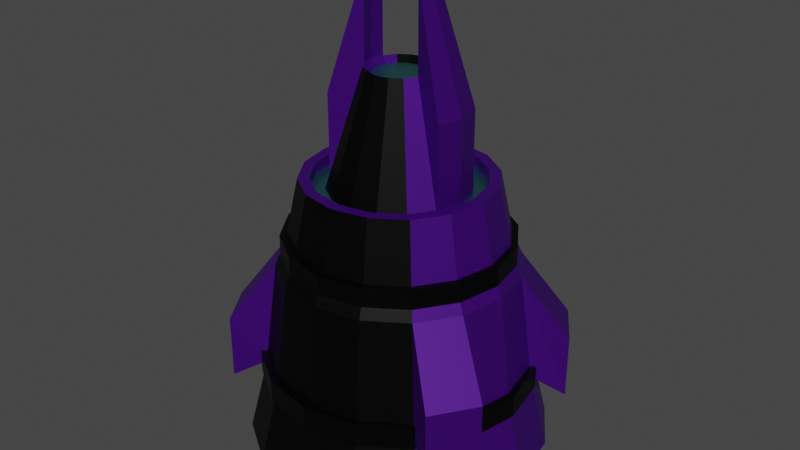 # Source: EnemyV1.blend  (saved by Blender 2.82.7; exported with 4.5.12 LTS)
import bpy
from mathutils import Matrix  # noqa: F401  (used for matrix-valued properties, if any)

bpy.ops.wm.read_factory_settings(use_empty=True)
scene = bpy.context.scene
scene.name = 'Scene'

# ---- materials (node trees are filled in below, after node groups)
mat_main = bpy.data.materials.new('Main')
mat_main.use_transparent_shadow = False
mat_secondary = bpy.data.materials.new('Secondary')
mat_secondary.use_transparent_shadow = False
mat_glass = bpy.data.materials.new('Glass')
mat_glass.use_transparent_shadow = False
mat_engine = bpy.data.materials.new('Engine')
mat_engine.use_transparent_shadow = False
mat_enginenear = bpy.data.materials.new('EngineNear')
mat_enginenear.use_transparent_shadow = False

# ---- material node trees
mat_main.use_nodes = True; mat_main.node_tree.nodes.clear()
_N = mat_main.node_tree.nodes; _L = mat_main.node_tree.links
n0 = _N.new('ShaderNodeOutputMaterial'); n0.name = 'Material Output'; n0.location = (661, 300)
n1 = _N.new('ShaderNodeBsdfPrincipled'); n1.name = 'Principled BSDF'; n1.location = (471, 300)
n1.distribution = 'GGX'
n1.subsurface_method = 'BURLEY'
n1.inputs[0].default_value = (0.06512, 0.0, 0.2266, 1.0)
n1.inputs[1].default_value = 0.54
n1.inputs[3].default_value = 1.45
n1.inputs[27].default_value = (0.0, 0.0, 0.0, 1.0)
n1.inputs[28].default_value = 1.0
_L.new(n1.outputs[0], n0.inputs[0])
n0.is_active_output = True
mat_secondary.use_nodes = True; mat_secondary.node_tree.nodes.clear()
_N = mat_secondary.node_tree.nodes; _L = mat_secondary.node_tree.links
n0 = _N.new('ShaderNodeOutputMaterial'); n0.name = 'Material Output'; n0.location = (300, 300)
n1 = _N.new('ShaderNodeBsdfPrincipled'); n1.name = 'Principled BSDF'; n1.location = (10, 300)
n1.distribution = 'GGX'
n1.subsurface_method = 'BURLEY'
n1.inputs[0].default_value = (0.0, 0.0, 0.0, 1.0)
n1.inputs[1].default_value = 0.6857
n1.inputs[3].default_value = 1.45
n1.inputs[27].default_value = (0.0, 0.0, 0.0, 1.0)
n1.inputs[28].default_value = 1.0
_L.new(n1.outputs[0], n0.inputs[0])
n0.is_active_output = True
mat_glass.use_nodes = True; mat_glass.node_tree.nodes.clear()
_N = mat_glass.node_tree.nodes; _L = mat_glass.node_tree.links
n0 = _N.new('ShaderNodeOutputMaterial'); n0.name = 'Material Output'; n0.location = (300, 300)
n1 = _N.new('ShaderNodeBsdfPrincipled'); n1.name = 'Principled BSDF'; n1.location = (10, 300)
n1.distribution = 'GGX'
n1.subsurface_method = 'BURLEY'
n1.inputs[0].default_value = (0.1777, 0.8, 0.7547, 1.0)
n1.inputs[1].default_value = 1.0
n1.inputs[2].default_value = 0.3889
n1.inputs[3].default_value = 1.45
n1.inputs[4].default_value = 0.6667
n1.inputs[27].default_value = (0.0, 0.0, 0.0, 1.0)
n1.inputs[28].default_value = 1.0
_L.new(n1.outputs[0], n0.inputs[0])
n0.is_active_output = True
mat_engine.use_nodes = True; mat_engine.node_tree.nodes.clear()
_N = mat_engine.node_tree.nodes; _L = mat_engine.node_tree.links
n0 = _N.new('ShaderNodeOutputMaterial'); n0.name = 'Material Output'; n0.location = (300, 300)
n1 = _N.new('ShaderNodeBsdfPrincipled'); n1.name = 'Principled BSDF'; n1.location = (10, 300)
n1.distribution = 'GGX'
n1.subsurface_method = 'BURLEY'
n1.inputs[0].default_value = (0.8, 0.04339, 0.0, 1.0)
n1.inputs[2].default_value = 0.9571
n1.inputs[3].default_value = 1.45
n1.inputs[9].default_value = (0.4, 0.2, 0.1)
n1.inputs[13].default_value = 0.2143
n1.inputs[27].default_value = (0.0, 0.0, 0.0, 1.0)
n1.inputs[28].default_value = 1.0
_L.new(n1.outputs[0], n0.inputs[0])
n0.is_active_output = True
mat_enginenear.use_nodes = True; mat_enginenear.node_tree.nodes.clear()
_N = mat_enginenear.node_tree.nodes; _L = mat_enginenear.node_tree.links
n0 = _N.new('ShaderNodeOutputMaterial'); n0.name = 'Material Output'; n0.location = (300, 300)
n1 = _N.new('ShaderNodeBsdfPrincipled'); n1.name = 'Principled BSDF'; n1.location = (10, 300)
n1.distribution = 'GGX'
n1.subsurface_method = 'BURLEY'
n1.inputs[0].default_value = (0.0578, 0.01247, 0.02103, 1.0)
n1.inputs[1].default_value = 0.75
n1.inputs[3].default_value = 1.45
n1.inputs[27].default_value = (0.0, 0.0, 0.0, 1.0)
n1.inputs[28].default_value = 1.0
_L.new(n1.outputs[0], n0.inputs[0])
n0.is_active_output = True

# ---- world
world_world = bpy.data.worlds.new('World'); scene.world = world_world
world_world.use_nodes = True; world_world.node_tree.nodes.clear()
_N = world_world.node_tree.nodes; _L = world_world.node_tree.links
n0 = _N.new('ShaderNodeOutputWorld'); n0.name = 'World Output'; n0.location = (300, 300)
n1 = _N.new('ShaderNodeBackground'); n1.name = 'Background'; n1.location = (10, 300)
n1.inputs[0].default_value = (0.05088, 0.05088, 0.05088, 1.0)
_L.new(n1.outputs[0], n0.inputs[0])
n0.is_active_output = True
world_world.color = (0.05088, 0.05088, 0.05088)
world_world.use_sun_shadow = False
world_world.sun_shadow_jitter_overblur = 0.0

# ---- meshes
me_cylinder_004 = bpy.data.meshes.new('Cylinder.004')
me_cylinder_004.from_pydata([(0.0, 1.0, -1.0), (0.0, 1.0, 1.0), (0.3827, 0.9239, -1.0), (0.3827, 0.9239, 1.0), (0.7071, 0.7071, -1.0), (0.7071, 0.7071, 1.0), (0.9239, 0.3827, -1.0), (0.9239, 0.3827, 1.0), (1.0, -4.371e-08, -1.0), (1.0, -4.371e-08, 1.0), (0.9239, -0.3827, -1.0), (0.9239, -0.3827, 1.0), (0.7071, -0.7071, -1.0), (0.7071, -0.7071, 1.0), (0.3827, -0.9239, -1.0), (0.3827, -0.9239, 1.0), (1.51e-07, -1.0, -1.0), (1.51e-07, -1.0, 1.0), (-0.3827, -0.9239, -1.0), (-0.3827, -0.9239, 1.0), (-0.7071, -0.7071, -1.0), (-0.7071, -0.7071, 1.0), (-0.9239, -0.3827, -1.0), (-0.9239, -0.3827, 1.0), (-1.0, 1.192e-08, -1.0), (-1.0, 1.192e-08, 1.0), (-0.9239, 0.3827, -1.0), (-0.9239, 0.3827, 1.0), (-0.7071, 0.7071, -1.0), (-0.7071, 0.7071, 1.0), (-0.3827, 0.9239, -1.0), (-0.3827, 0.9239, 1.0), (1.089e-08, 0.8237, 10.14), (1.089e-08, 0.8237, 12.14), (0.3152, 0.761, 10.14), (0.3152, 0.761, 12.14), (0.5824, 0.5824, 10.14), (0.5824, 0.5824, 12.14), (0.761, 0.3152, 10.14), (0.761, 0.3152, 12.14), (0.8237, -4.098e-08, 10.14), (0.8237, -4.098e-08, 12.14), (0.761, -0.3152, 10.14), (0.761, -0.3152, 12.14), (0.5824, -0.5824, 10.14), (0.5824, -0.5824, 12.14), (0.3152, -0.761, 10.14), (0.3152, -0.761, 12.14), (1.353e-07, -0.8237, 10.14), (1.353e-07, -0.8237, 12.14), (-0.3152, -0.761, 10.14), (-0.3152, -0.761, 12.14), (-0.5824, -0.5824, 10.14), (-0.5824, -0.5824, 12.14), (-0.761, -0.3152, 10.14), (-0.761, -0.3152, 12.14), (-0.8237, 4.848e-09, 10.14), (-0.8237, 4.848e-09, 12.14), (-0.761, 0.3152, 10.14), (-0.761, 0.3152, 12.14), (-0.5824, 0.5824, 10.14), (-0.5824, 0.5824, 12.14), (-0.3152, 0.761, 10.14), (-0.3152, 0.761, 12.14), (1.089e-08, 0.6864, 17.2), (0.2627, 0.6342, 17.2), (0.4854, 0.4854, 17.2), (0.6342, 0.2627, 17.2), (0.6864, -3.498e-08, 17.2), (0.6342, -0.2627, 17.2), (0.4854, -0.4854, 17.2), (0.2627, -0.6342, 17.2), (1.145e-07, -0.6864, 17.2), (-0.2627, -0.6342, 17.2), (-0.4854, -0.4854, 17.2), (-0.6342, -0.2627, 17.2), (-0.6864, 3.211e-09, 17.2), (-0.6342, 0.2627, 17.2), (-0.4854, 0.4854, 17.2), (-0.2627, 0.6342, 17.2), (-2.486e-09, 0.7936, 11.2), (0.3037, 0.7332, 11.2), (0.5612, 0.5612, 11.2), (0.7332, 0.3037, 11.2), (0.7936, -3.727e-08, 11.2), (0.7332, -0.3037, 11.2), (0.5612, -0.5612, 11.2), (0.3037, -0.7332, 11.2), (1.173e-07, -0.7936, 11.2), (-0.3037, -0.7332, 11.2), (-0.5612, -0.5612, 11.24), (-0.7332, -0.3037, 11.2), (-0.7936, 6.886e-09, 11.2), (-0.7332, 0.3037, 11.2), (-0.5612, 0.5612, 11.2), (-0.3037, 0.7332, 11.2), (0.2318, 0.5595, 17.2), (1.391e-08, 0.6056, 17.2), (0.4282, 0.4282, 17.2), (0.5595, 0.2318, 17.2), (0.6056, -3.054e-08, 17.2), (0.5595, -0.2318, 17.2), (0.4282, -0.4282, 17.2), (0.2318, -0.5595, 17.2), (1.053e-07, -0.6056, 17.2), (-0.2318, -0.5595, 17.2), (-0.4282, -0.4282, 17.2), (-0.5595, -0.2318, 17.2), (-0.6056, 3.151e-09, 17.2), (-0.5595, 0.2318, 17.2), (-0.4282, 0.4282, 17.2), (-0.2318, 0.5595, 17.2), (0.1922, 0.4641, 16.2), (6.462e-09, 0.5024, 16.2), (0.3552, 0.3552, 16.2), (0.4641, 0.1922, 16.2), (0.5024, -3.133e-08, 16.2), (0.4641, -0.1922, 16.2), (0.3552, -0.3552, 16.2), (0.1922, -0.4641, 16.2), (8.379e-08, -0.5024, 16.2), (-0.1922, -0.4641, 16.2), (-0.3552, -0.3552, 16.21), (-0.4641, -0.1922, 16.2), (-0.5024, -1.253e-08, 16.2), (-0.4641, 0.1922, 16.2), (-0.3552, 0.3552, 16.2), (-0.1922, 0.4641, 16.2), (-2.241e-08, 1.101, -6.668), (0.4212, 1.017, -6.668), (0.7783, 0.7783, -6.668), (1.017, 0.4212, -6.668), (1.101, -5.485e-08, -6.668), (1.017, -0.4212, -6.668), (0.7783, -0.7783, -6.668), (0.4212, -1.017, -6.668), (1.438e-07, -1.101, -6.668), (-0.4212, -1.017, -6.668), (-0.7783, -0.7783, -6.668), (-1.017, -0.4212, -6.668), (-1.101, 6.387e-09, -6.668), (-1.017, 0.4212, -6.668), (-0.7783, 0.7783, -6.668), (-0.4212, 1.017, -6.668), (-1.624e-08, 0.9635, -0.08088), (0.3687, 0.8902, -0.08088), (0.7467, 0.6102, 0.8273), (0.8495, 0.4563, 0.8273), (0.9635, -4.395e-08, -0.08088), (0.8495, -0.4563, 0.8273), (0.7467, -0.6102, 0.8273), (0.3687, -0.8902, -0.08088), (1.292e-07, -0.9635, -0.08088), (-0.3687, -0.8902, -0.08088), (-0.7467, -0.6102, 0.8273), (-0.8495, -0.4563, 0.8273), (-0.9635, 9.653e-09, -0.08088), (-0.8495, 0.4563, 0.8273), (-0.7467, 0.6102, 0.8273), (-0.3687, 0.8902, -0.08088), (0.3699, 0.8929, -6.668), (-1.863e-08, 0.9665, -6.668), (0.6834, 0.6834, -6.668), (0.8929, 0.3699, -6.668), (0.9665, -4.653e-08, -6.668), (0.8929, -0.3699, -6.668), (0.6834, -0.6834, -6.668), (0.3699, -0.8929, -6.668), (1.273e-07, -0.9665, -6.668), (-0.3699, -0.8929, -6.668), (-0.6834, -0.6834, -6.668), (-0.8929, -0.3699, -6.668), (-0.9665, 7.244e-09, -6.668), (-0.8929, 0.3699, -6.668), (-0.6834, 0.6834, -6.668), (-0.3699, 0.8929, -6.668), (-1.102e-08, 0.8605, 9.529), (0.3293, 0.795, 9.529), (0.6085, 0.6085, 9.529), (0.795, 0.3293, 9.529), (0.8605, -3.976e-08, 9.529), (0.795, -0.3293, 9.529), (0.6085, -0.6085, 9.529), (0.3293, -0.795, 9.529), (1.189e-07, -0.8605, 9.529), (-0.3293, -0.795, 9.529), (-0.6085, -0.6085, 9.529), (-0.795, -0.3293, 9.529), (-0.8605, 8.113e-09, 9.529), (-0.795, 0.3293, 9.529), (-0.6085, 0.6085, 9.529), (-0.3293, 0.795, 9.529), (0.8892, 0.8202, 3.971), (1.098, 0.5076, 3.971), (0.9299, 0.7326, -0.5725), (1.033, 0.5787, -0.5725), (1.098, -0.5076, 3.971), (0.8892, -0.8202, 3.971), (1.033, -0.5787, -0.5725), (0.9299, -0.7326, -0.5725), (-1.098, 0.5076, 3.971), (-0.8892, 0.8202, 3.971), (-1.033, 0.5787, -0.5725), (-0.9299, 0.7326, -0.5725), (-0.8892, -0.8202, 3.971), (-1.098, -0.5076, 3.971), (-0.9299, -0.7326, -0.5725), (-1.033, -0.5787, -0.5725), (0.285, 0.6881, -3.691), (8.675e-09, 0.7448, -3.691), (0.5266, 0.5266, -3.691), (0.6881, 0.285, -3.691), (0.7448, -3.623e-08, -3.691), (0.6881, -0.285, -3.691), (0.5266, -0.5266, -3.691), (0.285, -0.6881, -3.691), (1.211e-07, -0.7448, -3.691), (-0.285, -0.6881, -3.691), (-0.5266, -0.5266, -3.691), (-0.6881, -0.285, -3.691), (-0.7448, 5.205e-09, -3.691), (-0.6881, 0.285, -3.691), (-0.5266, 0.5266, -3.691), (-0.285, 0.6881, -3.691), (0.2321, 0.5603, -8.413), (-4.017e-08, 0.6064, -8.413), (0.4288, 0.4288, -8.413), (0.5603, 0.2321, -8.413), (0.6064, -3.54e-08, -8.413), (0.5603, -0.2321, -8.413), (0.4288, -0.4288, -8.413), (0.2321, -0.5603, -8.413), (6.428e-08, -0.6064, -8.413), (-0.2321, -0.5603, -8.413), (-0.4288, -0.4288, -8.413), (-0.5603, -0.2321, -8.413), (-0.6064, -2.373e-08, -8.413), (-0.5603, 0.2321, -8.413), (-0.4288, 0.4288, -8.413), (-0.2321, 0.5603, -8.413), (0.3632, 0.3843, -7.314), (0.1885, 0.494, -7.314), (0.4826, 0.216, -7.314), (0.5286, 0.01489, -7.314), (0.494, -0.1885, -7.314), (0.3843, -0.3632, -7.314), (0.216, -0.4826, -7.314), (0.01489, -0.5286, -7.314), (-0.1885, -0.494, -7.314), (-0.3632, -0.3843, -7.314), (-0.4826, -0.216, -7.314), (-0.5286, -0.01489, -7.314), (-0.494, 0.1885, -7.314), (-0.3843, 0.3632, -7.314), (-0.216, 0.4826, -7.314), (-0.01489, 0.5286, -7.314), (0.1138, 0.2212, -6.191), (0.2177, 0.4231, -7.265), (0.0205, 0.2479, -6.191), (0.03922, 0.4742, -7.265), (0.1898, 0.1608, -6.191), (0.363, 0.3076, -7.265), (0.2369, 0.07593, -6.191), (0.4531, 0.1452, -7.265), (0.2479, -0.0205, -6.191), (0.4742, -0.03922, -7.265), (0.2212, -0.1138, -6.191), (0.4231, -0.2177, -7.265), (0.1608, -0.1898, -6.191), (0.3076, -0.363, -7.265), (0.07593, -0.2369, -6.191), (0.1452, -0.4531, -7.265), (-0.0205, -0.2479, -6.191), (-0.03922, -0.4742, -7.265), (-0.1138, -0.2212, -6.191), (-0.2177, -0.4231, -7.265), (-0.1898, -0.1608, -6.191), (-0.363, -0.3076, -7.265), (-0.2369, -0.07593, -6.191), (-0.4531, -0.1452, -7.265), (-0.2479, 0.0205, -6.191), (-0.4742, 0.03922, -7.265), (-0.2212, 0.1138, -6.191), (-0.4231, 0.2177, -7.265), (-0.1608, 0.1898, -6.191), (-0.3076, 0.363, -7.265), (-0.07593, 0.2369, -6.191), (-0.1452, 0.4531, -7.265), (0.1944, 0.3778, -6.768), (0.03502, 0.4234, -6.768), (0.3242, 0.2746, -6.768), (0.4046, 0.1297, -6.768), (0.4234, -0.03502, -6.768), (0.3778, -0.1944, -6.768), (0.2746, -0.3242, -6.768), (0.1297, -0.4046, -6.768), (-0.03502, -0.4234, -6.768), (-0.1944, -0.3778, -6.768), (-0.3242, -0.2746, -6.768), (-0.4046, -0.1297, -6.768), (-0.4234, 0.03502, -6.768), (-0.3778, 0.1944, -6.768), (-0.2746, 0.3242, -6.768), (-0.1297, 0.4046, -6.768), (-0.8902, 0.3687, -0.08088), (-0.6813, 0.6813, -0.08088), (-0.6813, -0.6813, -0.08088), (-0.8902, -0.3687, -0.08088), (0.8902, -0.3687, -0.08088), (0.6813, -0.6813, -0.08088), (0.6813, 0.6813, -0.08088), (0.8902, 0.3687, -0.08088), (0.8892, 0.8202, -1.669), (1.098, 0.5076, -1.669), (1.098, -0.5076, -1.669), (0.8892, -0.8202, -1.669), (-1.098, 0.5076, -1.669), (-0.8892, 0.8202, -1.669), (-0.8892, -0.8202, -1.669), (-1.098, -0.5076, -1.669), (0.2318, 0.5595, 16.2), (1.901e-08, 0.6056, 16.2), (0.4282, 0.4282, 16.2), (0.5595, 0.2318, 16.2), (0.6056, -3.054e-08, 16.2), (0.5595, -0.2318, 16.2), (0.4282, -0.4282, 16.2), (0.2318, -0.5595, 16.2), (1.105e-07, -0.6056, 16.2), (-0.2318, -0.5595, 16.2), (-0.4282, -0.4282, 16.21), (-0.5595, -0.2318, 16.2), (-0.6056, 3.151e-09, 16.2), (-0.5595, 0.2318, 16.2), (-0.4282, 0.4282, 16.2), (-0.2318, 0.5595, 16.2), (0.07028, 0.1696, 25.8), (2.53e-05, 0.1836, 25.8), (0.1298, 0.1298, 25.8), (0.1696, 0.07028, 25.8), (0.1836, 2.525e-05, 25.8), (0.1696, -0.07023, 25.8), (0.1298, -0.1298, 25.8), (0.07028, -0.1696, 25.8), (2.533e-05, -0.1835, 25.8), (-0.07023, -0.1696, 25.8), (-0.1298, -0.1298, 25.8), (-0.1696, -0.07023, 25.8), (-0.1835, 2.525e-05, 25.8), (-0.1696, 0.07028, 25.8), (-0.1298, 0.1298, 25.8), (-0.07022, 0.1696, 25.8), (0.5024, -3.395e-06, 23.52), (0.4641, 0.1922, 23.52), (0.4641, -0.1922, 23.52), (-0.5024, -3.377e-06, 23.51), (-0.4641, -0.1922, 23.51), (-0.4641, 0.1922, 23.51), (0.2398, 2.189e-05, 33.6), (0.2215, 0.09177, 33.6), (0.2215, -0.09172, 33.6), (-0.2397, 2.189e-05, 33.6), (-0.2215, -0.09172, 33.6), (-0.2215, 0.09177, 33.6), (0.09177, 0.2215, 26.29), (2.531e-05, 0.2398, 26.29), (0.1695, 0.1695, 26.29), (0.2215, 0.09177, 26.29), (0.2398, 2.525e-05, 26.29), (0.2215, -0.09172, 26.29), (0.1695, -0.1695, 26.29), (0.09177, -0.2215, 26.29), (2.534e-05, -0.2397, 26.29), (-0.09172, -0.2215, 26.29), (-0.1695, -0.1695, 26.29), (-0.2215, -0.09172, 26.29), (-0.2397, 2.526e-05, 26.29), (-0.2215, 0.09177, 26.29), (-0.1695, 0.1695, 26.29), (-0.09172, 0.2215, 26.29)], [], [(0, 1, 3, 2), (2, 3, 5, 4), (4, 5, 7, 6), (6, 7, 9, 8), (8, 9, 11, 10), (10, 11, 13, 12), (12, 13, 15, 14), (14, 15, 17, 16), (16, 17, 19, 18), (18, 19, 21, 20), (20, 21, 23, 22), (22, 23, 25, 24), (24, 25, 27, 26), (26, 27, 29, 28), (3, 1, 31, 29, 27, 25, 23, 21, 19, 17, 15, 13, 11, 9, 7, 5), (28, 29, 31, 30), (30, 31, 1, 0), (0, 2, 4, 6, 8, 10, 12, 14, 16, 18, 20, 22, 24, 26, 28, 30), (32, 33, 35, 34), (34, 35, 37, 36), (36, 37, 39, 38), (38, 39, 41, 40), (40, 41, 43, 42), (42, 43, 45, 44), (44, 45, 47, 46), (46, 47, 49, 48), (48, 49, 51, 50), (50, 51, 53, 52), (52, 53, 55, 54), (54, 55, 57, 56), (56, 57, 59, 58), (58, 59, 61, 60), (35, 33, 63, 61, 59, 57, 55, 53, 51, 49, 47, 45, 43, 41, 39, 37), (60, 61, 63, 62), (62, 63, 33, 32), (32, 34, 36, 38, 40, 42, 44, 46, 48, 50, 52, 54, 56, 58, 60, 62), (80, 64, 65, 81), (81, 65, 66, 82), (82, 66, 67, 83), (83, 67, 68, 84), (84, 68, 69, 85), (85, 69, 70, 86), (86, 70, 71, 87), (87, 71, 72, 88), (88, 72, 73, 89), (89, 73, 74, 90), (90, 74, 75, 91), (91, 75, 76, 92), (92, 76, 77, 93), (93, 77, 78, 94), (70, 69, 101, 102), (94, 78, 79, 95), (95, 79, 64, 80), (191, 95, 80, 176), (190, 94, 95, 191), (189, 93, 94, 190), (188, 92, 93, 189), (187, 91, 92, 188), (186, 90, 91, 187), (185, 89, 90, 186), (184, 88, 89, 185), (183, 87, 88, 184), (182, 86, 87, 183), (181, 85, 86, 182), (180, 84, 85, 181), (179, 83, 84, 180), (178, 82, 83, 179), (177, 81, 82, 178), (176, 80, 81, 177), (98, 96, 320, 322), (75, 74, 106, 107), (64, 79, 111, 97), (68, 67, 99, 100), (73, 72, 104, 105), (78, 77, 109, 110), (66, 65, 96, 98), (71, 70, 102, 103), (76, 75, 107, 108), (69, 68, 100, 101), (74, 73, 105, 106), (79, 78, 110, 111), (67, 66, 98, 99), (72, 71, 103, 104), (65, 64, 97, 96), (77, 76, 108, 109), (114, 112, 364, 366), (106, 105, 329, 330), (99, 98, 322, 323), (107, 106, 330, 331), (100, 99, 323, 324), (108, 107, 331, 332), (101, 100, 324, 325), (109, 108, 332, 333), (102, 101, 325, 326), (110, 109, 333, 334), (103, 102, 326, 327), (111, 110, 334, 335), (104, 103, 327, 328), (96, 97, 321, 320), (97, 111, 335, 321), (105, 104, 328, 329), (144, 145, 129, 128), (145, 310, 130, 129), (310, 311, 131, 130), (311, 148, 132, 131), (148, 308, 133, 132), (308, 309, 134, 133), (309, 151, 135, 134), (151, 152, 136, 135), (152, 153, 137, 136), (153, 306, 138, 137), (306, 307, 139, 138), (307, 156, 140, 139), (156, 304, 141, 140), (304, 305, 142, 141), (134, 166, 165, 133), (305, 159, 143, 142), (159, 144, 128, 143), (191, 176, 144, 159), (190, 191, 159, 305), (190, 305, 317, 201), (188, 189, 304, 156), (187, 188, 156, 307), (186, 187, 205, 204), (185, 186, 306, 153), (184, 185, 153, 152), (183, 184, 152, 151), (182, 183, 151, 309), (308, 181, 196, 314), (180, 181, 308, 148), (179, 180, 148, 311), (179, 311, 313, 193), (177, 178, 310, 145), (176, 177, 145, 144), (161, 209, 223, 175), (139, 171, 170, 138), (128, 161, 175, 143), (132, 164, 163, 131), (137, 169, 168, 136), (142, 174, 173, 141), (130, 162, 160, 129), (135, 167, 166, 134), (140, 172, 171, 139), (133, 165, 164, 132), (138, 170, 169, 137), (143, 175, 174, 142), (131, 163, 162, 130), (136, 168, 167, 135), (129, 160, 161, 128), (141, 173, 172, 140), (162, 210, 208, 160), (171, 219, 218, 170), (164, 212, 211, 163), (172, 220, 219, 171), (165, 213, 212, 164), (173, 221, 220, 172), (166, 214, 213, 165), (174, 222, 221, 173), (167, 215, 214, 166), (175, 223, 222, 174), (168, 216, 215, 167), (169, 217, 216, 168), (225, 239, 223, 209), (163, 211, 210, 162), (170, 218, 217, 169), (192, 193, 313, 312), (178, 179, 193, 192), (310, 178, 192, 312), (147, 146, 194, 195), (196, 197, 315, 314), (150, 149, 198, 199), (182, 309, 315, 197), (181, 182, 197, 196), (200, 201, 317, 316), (189, 190, 201, 200), (304, 189, 200, 316), (158, 157, 202, 203), (204, 205, 319, 318), (155, 154, 206, 207), (306, 186, 204, 318), (187, 307, 319, 205), (241, 255, 239, 225), (224, 225, 209, 208), (228, 227, 211, 212), (229, 228, 212, 213), (230, 229, 213, 214), (231, 230, 214, 215), (232, 231, 215, 216), (233, 232, 216, 217), (234, 233, 217, 218), (235, 234, 218, 219), (236, 235, 219, 220), (237, 236, 220, 221), (238, 237, 221, 222), (239, 238, 222, 223), (227, 226, 210, 211), (160, 208, 209, 161), (259, 287, 255, 241), (240, 241, 225, 224), (244, 243, 227, 228), (245, 244, 228, 229), (246, 245, 229, 230), (247, 246, 230, 231), (248, 247, 231, 232), (249, 248, 232, 233), (250, 249, 233, 234), (251, 250, 234, 235), (252, 251, 235, 236), (253, 252, 236, 237), (254, 253, 237, 238), (255, 254, 238, 239), (243, 242, 226, 227), (226, 224, 208, 210), (256, 260, 262, 264, 266, 268, 270, 272, 274, 276, 278, 280, 282, 284, 286, 258), (257, 259, 241, 240), (265, 263, 243, 244), (267, 265, 244, 245), (269, 267, 245, 246), (271, 269, 246, 247), (273, 271, 247, 248), (275, 273, 248, 249), (277, 275, 249, 250), (279, 277, 250, 251), (281, 279, 251, 252), (283, 281, 252, 253), (285, 283, 253, 254), (287, 285, 254, 255), (263, 261, 242, 243), (242, 240, 224, 226), (288, 289, 259, 257), (290, 288, 257, 261), (291, 290, 261, 263), (292, 291, 263, 265), (293, 292, 265, 267), (294, 293, 267, 269), (295, 294, 269, 271), (296, 295, 271, 273), (297, 296, 273, 275), (298, 297, 275, 277), (299, 298, 277, 279), (300, 299, 279, 281), (301, 300, 281, 283), (302, 301, 283, 285), (303, 302, 285, 287), (289, 303, 287, 259), (261, 257, 240, 242), (256, 258, 289, 288), (260, 256, 288, 290), (262, 260, 290, 291), (264, 262, 291, 292), (266, 264, 292, 293), (268, 266, 293, 294), (270, 268, 294, 295), (272, 270, 295, 296), (274, 272, 296, 297), (276, 274, 297, 298), (278, 276, 298, 299), (280, 278, 299, 300), (282, 280, 300, 301), (284, 282, 301, 302), (286, 284, 302, 303), (258, 286, 303, 289), (157, 158, 305, 304), (154, 155, 307, 306), (149, 150, 309, 308), (146, 147, 311, 310), (195, 194, 312, 313), (147, 195, 313, 311), (194, 146, 310, 312), (199, 198, 314, 315), (198, 149, 308, 314), (150, 199, 315, 309), (203, 202, 316, 317), (158, 203, 317, 305), (202, 157, 304, 316), (207, 206, 318, 319), (206, 154, 306, 318), (155, 207, 319, 307), (113, 112, 320, 321), (112, 114, 322, 320), (114, 115, 323, 322), (115, 116, 324, 323), (116, 117, 325, 324), (117, 118, 326, 325), (118, 119, 327, 326), (119, 120, 328, 327), (120, 121, 329, 328), (121, 122, 330, 329), (122, 123, 331, 330), (123, 124, 332, 331), (124, 125, 333, 332), (125, 126, 334, 333), (126, 127, 335, 334), (127, 113, 321, 335), (336, 337, 351, 350, 349, 348, 347, 346, 345, 344, 343, 342, 341, 340, 339, 338), (122, 121, 373, 374), (115, 114, 366, 367), (123, 122, 374, 375), (115, 367, 359, 353), (367, 368, 358, 359), (124, 123, 356, 355), (117, 116, 352, 354), (118, 117, 369, 370), (126, 125, 377, 378), (119, 118, 370, 371), (127, 126, 378, 379), (120, 119, 371, 372), (112, 113, 365, 364), (113, 127, 379, 365), (121, 120, 372, 373), (352, 353, 359, 358), (355, 356, 362, 361), (354, 352, 358, 360), (357, 355, 361, 363), (369, 117, 354, 360), (125, 124, 355, 357), (123, 375, 362, 356), (368, 369, 360, 358), (375, 376, 361, 362), (377, 125, 357, 363), (116, 115, 353, 352), (376, 377, 363, 361), (337, 336, 364, 365), (336, 338, 366, 364), (338, 339, 367, 366), (339, 340, 368, 367), (340, 341, 369, 368), (341, 342, 370, 369), (342, 343, 371, 370), (343, 344, 372, 371), (344, 345, 373, 372), (345, 346, 374, 373), (346, 347, 375, 374), (347, 348, 376, 375), (348, 349, 377, 376), (349, 350, 378, 377), (350, 351, 379, 378), (351, 337, 365, 379)])
me_cylinder_004.polygons.foreach_set('material_index', [1, 1, 1, 1, 1, 1, 1, 1, 1, 1, 1, 1, 1, 1, 1, 1, 1, 1, 1, 1, 1, 1, 1, 1, 1, 1, 1, 1, 1, 1, 1, 1, 1, 1, 1, 1, 1, 1, 0, 0, 0, 0, 1, 1, 1, 1, 0, 0, 0, 0, 0, 1, 1, 1, 1, 0, 0, 0, 0, 1, 1, 1, 1, 0, 0, 0, 0, 1, 1, 0, 0, 0, 0, 0, 0, 0, 0, 0, 0, 0, 0, 0, 0, 0, 0, 1, 0, 0, 0, 0, 0, 0, 0, 0, 0, 0, 0, 0, 0, 0, 0, 1, 1, 0, 0, 0, 0, 1, 1, 1, 1, 0, 0, 0, 0, 0, 1, 1, 1, 1, 0, 0, 0, 0, 1, 1, 1, 1, 0, 0, 0, 0, 1, 1, 4, 0, 0, 0, 0, 0, 0, 0, 0, 0, 0, 0, 0, 0, 0, 0, 4, 4, 4, 4, 4, 4, 4, 4, 4, 4, 4, 4, 0, 4, 4, 0, 0, 0, 3, 0, 3, 0, 0, 0, 0, 0, 3, 0, 3, 0, 0, 0, 0, 0, 0, 0, 0, 0, 0, 0, 0, 0, 0, 0, 0, 0, 4, 0, 0, 0, 0, 0, 0, 0, 0, 0, 0, 0, 0, 0, 0, 0, 0, 3, 0, 0, 0, 0, 0, 0, 0, 0, 0, 0, 0, 0, 0, 0, 0, 4, 4, 4, 4, 4, 4, 4, 4, 4, 4, 4, 4, 4, 4, 4, 4, 0, 0, 0, 0, 0, 0, 0, 0, 0, 0, 0, 0, 0, 0, 0, 0, 0, 0, 0, 0, 0, 4, 4, 4, 4, 4, 4, 4, 4, 4, 4, 4, 4, 2, 2, 2, 2, 2, 2, 2, 2, 2, 2, 2, 2, 2, 2, 2, 2, 2, 1, 0, 0, 0, 0, 0, 0, 0, 0, 1, 1, 1, 1, 1, 1, 0, 0, 0, 0, 0, 0, 0, 0, 0, 0, 0, 0, 1, 1, 0, 0, 0, 0, 1, 1, 1, 1, 0, 0, 0, 0, 1, 1])
_uv = me_cylinder_004.uv_layers.new(name='UVMap')
_uv.uv.foreach_set('vector', [0.1397, 0.556, 0.005786, 0.556, 0.005786, 0.5299, 0.1397, 0.5299, 0.1397, 0.5299, 0.005786, 0.5299, 0.005786, 0.5037, 0.1397, 0.5037, 0.1397, 0.9218, 0.005786, 0.9218, 0.005786, 0.8957, 0.1397, 0.8957, 0.1397, 0.8957, 0.005786, 0.8957, 0.005786, 0.8695, 0.1397, 0.8695, 0.1397, 0.8695, 0.005786, 0.8695, 0.005786, 0.8434, 0.1397, 0.8434, 0.1397, 0.8434, 0.005786, 0.8434, 0.005786, 0.8173, 0.1397, 0.8173, 0.1397, 0.8173, 0.005786, 0.8173, 0.005786, 0.7911, 0.1397, 0.7911, 0.1397, 0.7911, 0.005786, 0.7911, 0.005786, 0.765, 0.1397, 0.765, 0.1397, 0.765, 0.005786, 0.765, 0.005786, 0.7389, 0.1397, 0.7389, 0.1397, 0.7389, 0.005786, 0.7389, 0.005786, 0.7128, 0.1397, 0.7128, 0.1397, 0.7128, 0.005786, 0.7128, 0.005786, 0.6866, 0.1397, 0.6866, 0.1397, 0.6866, 0.005786, 0.6866, 0.005786, 0.6605, 0.1397, 0.6605, 0.1397, 0.6605, 0.005786, 0.6605, 0.005786, 0.6344, 0.1397, 0.6344, 0.1397, 0.6344, 0.005786, 0.6344, 0.005786, 0.6082, 0.1397, 0.6082, 0.4797, 0.9127, 0.4697, 0.9368, 0.4512, 0.9553, 0.427, 0.9653, 0.4009, 0.9653, 0.3768, 0.9553, 0.3583, 0.9368, 0.3483, 0.9127, 0.3483, 0.8865, 0.3583, 0.8624, 0.3768, 0.8439, 0.4009, 0.8339, 0.427, 0.8339, 0.4512, 0.8439, 0.4697, 0.8624, 0.4797, 0.8865, 0.1397, 0.6082, 0.005786, 0.6082, 0.005786, 0.5821, 0.1397, 0.5821, 0.1397, 0.5821, 0.005786, 0.5821, 0.005786, 0.556, 0.1397, 0.556, 0.4692, 0.9368, 0.4508, 0.9553, 0.4266, 0.9653, 0.4005, 0.9653, 0.3764, 0.9553, 0.3579, 0.9368, 0.3479, 0.9127, 0.3479, 0.8865, 0.3579, 0.8624, 0.3764, 0.8439, 0.4005, 0.8339, 0.4266, 0.8339, 0.4508, 0.8439, 0.4692, 0.8624, 0.4792, 0.8865, 0.4792, 0.9127, 0.2742, 0.556, 0.1402, 0.556, 0.1402, 0.5299, 0.2742, 0.5299, 0.2742, 0.5299, 0.1402, 0.5299, 0.1402, 0.5037, 0.2742, 0.5037, 0.2742, 0.9218, 0.1402, 0.9218, 0.1402, 0.8957, 0.2742, 0.8957, 0.2742, 0.8957, 0.1402, 0.8957, 0.1402, 0.8695, 0.2742, 0.8695, 0.2742, 0.8695, 0.1402, 0.8695, 0.1402, 0.8434, 0.2742, 0.8434, 0.2742, 0.8434, 0.1402, 0.8434, 0.1402, 0.8173, 0.2742, 0.8173, 0.2742, 0.8173, 0.1402, 0.8173, 0.1402, 0.7911, 0.2742, 0.7911, 0.2742, 0.7911, 0.1402, 0.7911, 0.1402, 0.765, 0.2742, 0.765, 0.2742, 0.765, 0.1402, 0.765, 0.1402, 0.7389, 0.2742, 0.7389, 0.2742, 0.7389, 0.1402, 0.7389, 0.1402, 0.7128, 0.2742, 0.7128, 0.2742, 0.7128, 0.1402, 0.7128, 0.1402, 0.6866, 0.2742, 0.6866, 0.2742, 0.6866, 0.1402, 0.6866, 0.1402, 0.6605, 0.2742, 0.6605, 0.2742, 0.6605, 0.1402, 0.6605, 0.1402, 0.6344, 0.2742, 0.6344, 0.2742, 0.6344, 0.1402, 0.6344, 0.1402, 0.6082, 0.2742, 0.6082, 0.3765, 0.9551, 0.358, 0.9366, 0.348, 0.9124, 0.348, 0.8863, 0.358, 0.8622, 0.3765, 0.8437, 0.4006, 0.8337, 0.4268, 0.8337, 0.4509, 0.8437, 0.4694, 0.8622, 0.4794, 0.8863, 0.4794, 0.9124, 0.4694, 0.9366, 0.4509, 0.9551, 0.4268, 0.9651, 0.4006, 0.9651, 0.2742, 0.6082, 0.1402, 0.6082, 0.1402, 0.5821, 0.2742, 0.5821, 0.2742, 0.5821, 0.1402, 0.5821, 0.1402, 0.556, 0.2742, 0.556, 0.3482, 0.8865, 0.3582, 0.8623, 0.3767, 0.8438, 0.4008, 0.8338, 0.4269, 0.8338, 0.4511, 0.8438, 0.4695, 0.8623, 0.4795, 0.8865, 0.4795, 0.9126, 0.4695, 0.9367, 0.4511, 0.9552, 0.4269, 0.9652, 0.4008, 0.9652, 0.3767, 0.9552, 0.3582, 0.9367, 0.3482, 0.9126, 1.365, 0.3393, 1.967, 0.3233, 1.968, 0.3451, 1.366, 0.3645, 1.366, 0.3645, 1.968, 0.3451, 1.969, 0.3669, 1.366, 0.3896, 1.366, 0.3896, 1.969, 0.3669, 1.97, 0.3887, 1.367, 0.4148, 1.366, 0.01313, 1.97, 0.03936, 1.969, 0.06119, 1.366, 0.03834, 1.366, 0.03834, 1.969, 0.06119, 1.968, 0.08302, 1.365, 0.06351, 1.365, 0.06351, 1.968, 0.08302, 1.967, 0.1049, 1.365, 0.08864, 1.365, 0.08864, 1.967, 0.1049, 1.967, 0.1267, 1.365, 0.1137, 1.365, 0.1137, 1.967, 0.1267, 1.966, 0.1485, 1.364, 0.1388, 1.364, 0.1388, 1.966, 0.1485, 1.966, 0.1704, 1.364, 0.1639, 1.364, 0.1639, 1.966, 0.1704, 1.966, 0.1922, 1.364, 0.1889, 1.364, 0.1889, 1.966, 0.1922, 1.966, 0.2141, 1.364, 0.214, 1.364, 0.214, 1.966, 0.2141, 1.966, 0.2359, 1.364, 0.239, 1.364, 0.239, 1.966, 0.2359, 1.966, 0.2578, 1.364, 0.2641, 1.364, 0.2641, 1.966, 0.2578, 1.966, 0.2796, 1.365, 0.2891, 0.7523, 0.8908, 0.7523, 0.9126, 0.7458, 0.9113, 0.7458, 0.8921, 1.365, 0.2891, 1.966, 0.2796, 1.967, 0.3014, 1.365, 0.3142, 1.365, 0.3142, 1.967, 0.3014, 1.967, 0.3233, 1.365, 0.3393, 0.9872, 0.3149, 1.365, 0.3142, 1.365, 0.3393, 0.9872, 0.3401, 0.9872, 0.2896, 1.365, 0.2891, 1.365, 0.3142, 0.9872, 0.3149, 0.9872, 0.2643, 1.364, 0.2641, 1.365, 0.2891, 0.9872, 0.2896, 0.9872, 0.2391, 1.364, 0.239, 1.364, 0.2641, 0.9872, 0.2643, 0.9872, 0.2138, 1.364, 0.214, 1.364, 0.239, 0.9872, 0.2391, 0.9872, 0.1886, 1.364, 0.1889, 1.364, 0.214, 0.9872, 0.2138, 0.9872, 0.1633, 1.364, 0.1639, 1.364, 0.1889, 0.9872, 0.1886, 0.9873, 0.1381, 1.364, 0.1388, 1.364, 0.1639, 0.9872, 0.1633, 0.9873, 0.1128, 1.365, 0.1137, 1.364, 0.1388, 0.9873, 0.1381, 0.9873, 0.08757, 1.365, 0.08864, 1.365, 0.1137, 0.9873, 0.1128, 0.9873, 0.0623, 1.365, 0.06351, 1.365, 0.08864, 0.9873, 0.08757, 0.9873, 0.03703, 1.366, 0.03834, 1.365, 0.06351, 0.9873, 0.0623, 0.9873, 0.01177, 1.366, 0.01313, 1.366, 0.03834, 0.9873, 0.03703, 0.9872, 0.3907, 1.366, 0.3896, 1.367, 0.4148, 0.9872, 0.4161, 0.9872, 0.3654, 1.366, 0.3645, 1.366, 0.3896, 0.9872, 0.3907, 0.9872, 0.3401, 1.365, 0.3393, 1.366, 0.3645, 0.9872, 0.3654, 0.4228, 0.7771, 0.4228, 0.7579, 0.4891, 0.7579, 0.4891, 0.7771, 0.6665, 0.8553, 0.6867, 0.847, 0.6879, 0.8534, 0.6702, 0.8608, 0.6665, 0.9481, 0.6511, 0.9327, 0.6566, 0.9291, 0.6702, 0.9426, 0.7439, 0.9327, 0.7285, 0.9481, 0.7249, 0.9426, 0.7385, 0.9291, 0.7084, 0.847, 0.7285, 0.8553, 0.7249, 0.8608, 0.7071, 0.8534, 0.6428, 0.9126, 0.6428, 0.8908, 0.6493, 0.8921, 0.6493, 0.9113, 0.7084, 0.9564, 0.6867, 0.9564, 0.6879, 0.95, 0.7071, 0.95, 0.7439, 0.8707, 0.7523, 0.8908, 0.7458, 0.8921, 0.7385, 0.8743, 0.6511, 0.8707, 0.6665, 0.8553, 0.6702, 0.8608, 0.6566, 0.8743, 0.7523, 0.9126, 0.7439, 0.9327, 0.7385, 0.9291, 0.7458, 0.9113, 0.6867, 0.847, 0.7084, 0.847, 0.7071, 0.8534, 0.6879, 0.8534, 0.6511, 0.9327, 0.6428, 0.9126, 0.6493, 0.9113, 0.6566, 0.9291, 0.7285, 0.9481, 0.7084, 0.9564, 0.7071, 0.95, 0.7249, 0.9426, 0.7285, 0.8553, 0.7439, 0.8707, 0.7385, 0.8743, 0.7249, 0.8608, 0.6867, 0.9564, 0.6665, 0.9481, 0.6702, 0.9426, 0.6879, 0.95, 0.6428, 0.8908, 0.6511, 0.8707, 0.6566, 0.8743, 0.6493, 0.8921, 0.5988, 0.9148, 0.5988, 0.9308, 0.5988, 0.9308, 0.5988, 0.9148, 0.4228, 0.6234, 0.4228, 0.6042, 0.4891, 0.6042, 0.4891, 0.6234, 0.4228, 0.7963, 0.4228, 0.7771, 0.4891, 0.7771, 0.4891, 0.7963, 0.4228, 0.6426, 0.4228, 0.6234, 0.4891, 0.6234, 0.4891, 0.6426, 0.4228, 0.5082, 0.4228, 0.489, 0.4891, 0.489, 0.4891, 0.5082, 0.4228, 0.6619, 0.4228, 0.6426, 0.4891, 0.6426, 0.4891, 0.6619, 0.4228, 0.5274, 0.4228, 0.5082, 0.4891, 0.5082, 0.4891, 0.5274, 0.4228, 0.6811, 0.4228, 0.6619, 0.4891, 0.6619, 0.4891, 0.6811, 0.4228, 0.5466, 0.4228, 0.5274, 0.4891, 0.5274, 0.4891, 0.5466, 0.4228, 0.7003, 0.4228, 0.6811, 0.4891, 0.6811, 0.4891, 0.7003, 0.4228, 0.5658, 0.4228, 0.5466, 0.4891, 0.5466, 0.4891, 0.5658, 0.4228, 0.7195, 0.4228, 0.7003, 0.4891, 0.7003, 0.4891, 0.7195, 0.4228, 0.585, 0.4228, 0.5658, 0.4891, 0.5658, 0.4891, 0.585, 0.4228, 0.7579, 0.4228, 0.7387, 0.4891, 0.7387, 0.4891, 0.7579, 0.4228, 0.7387, 0.4228, 0.7195, 0.4891, 0.7195, 0.4891, 0.7387, 0.4228, 0.6042, 0.4228, 0.585, 0.4891, 0.585, 0.4891, 0.6042, 0.6091, 0.3391, 0.6087, 0.3643, 0.006543, 0.3447, 0.007194, 0.3229, 0.6087, 0.3643, 0.6082, 0.3894, 0.005773, 0.3665, 0.006543, 0.3447, 0.6082, 0.3894, 0.6076, 0.4147, 0.004883, 0.3883, 0.005773, 0.3665, 0.6082, 0.01295, 0.6087, 0.03817, 0.005859, 0.06084, 0.004978, 0.03902, 0.6087, 0.03817, 0.6091, 0.06334, 0.006619, 0.08268, 0.005859, 0.06084, 0.6091, 0.06334, 0.6095, 0.08847, 0.00726, 0.1045, 0.006619, 0.08268, 0.6095, 0.08847, 0.6098, 0.1136, 0.007781, 0.1263, 0.00726, 0.1045, 0.6098, 0.1136, 0.61, 0.1386, 0.008184, 0.1482, 0.007781, 0.1263, 0.61, 0.1386, 0.6102, 0.1637, 0.00847, 0.17, 0.008184, 0.1482, 0.6102, 0.1637, 0.6102, 0.1888, 0.008638, 0.1919, 0.00847, 0.17, 0.6102, 0.1888, 0.6102, 0.2138, 0.00869, 0.2137, 0.008638, 0.1919, 0.6102, 0.2138, 0.6102, 0.2388, 0.008624, 0.2356, 0.00869, 0.2137, 0.6102, 0.2388, 0.61, 0.2639, 0.008442, 0.2574, 0.008624, 0.2356, 0.61, 0.2639, 0.6098, 0.2889, 0.008143, 0.2792, 0.008442, 0.2574, 0.7439, 0.9326, 0.7385, 0.9289, 0.7458, 0.9112, 0.7523, 0.9124, 0.6098, 0.2889, 0.6095, 0.314, 0.007726, 0.3011, 0.008143, 0.2792, 0.6095, 0.314, 0.6091, 0.3391, 0.007194, 0.3229, 0.007726, 0.3011, 0.9872, 0.3149, 0.9872, 0.3401, 0.6091, 0.3391, 0.6095, 0.314, 0.9872, 0.2896, 0.9872, 0.3149, 0.6095, 0.314, 0.6098, 0.2889, 0.9872, 0.2896, 0.6098, 0.2889, 0.6098, 0.2889, 0.9872, 0.2896, 0.9872, 0.2391, 0.9872, 0.2643, 0.61, 0.2639, 0.6102, 0.2388, 0.9872, 0.2138, 0.9872, 0.2391, 0.6102, 0.2388, 0.6102, 0.2138, 0.9872, 0.1886, 0.9872, 0.2138, 0.9872, 0.2138, 0.9872, 0.1886, 0.9872, 0.1633, 0.9872, 0.1886, 0.6102, 0.1888, 0.6102, 0.1637, 0.9873, 0.1381, 0.9872, 0.1633, 0.6102, 0.1637, 0.61, 0.1386, 0.9873, 0.1128, 0.9873, 0.1381, 0.61, 0.1386, 0.6098, 0.1136, 0.9873, 0.08757, 0.9873, 0.1128, 0.6098, 0.1136, 0.6095, 0.08847, 0.6091, 0.06334, 0.9873, 0.0623, 0.9873, 0.0623, 0.6091, 0.06334, 0.9873, 0.03703, 0.9873, 0.0623, 0.6091, 0.06334, 0.6087, 0.03817, 0.9873, 0.01177, 0.9873, 0.03703, 0.6087, 0.03817, 0.6082, 0.01295, 0.9873, 0.01177, 0.6082, 0.01295, 0.6082, 0.01295, 0.9873, 0.01177, 0.9872, 0.3654, 0.9872, 0.3907, 0.6082, 0.3894, 0.6087, 0.3643, 0.9872, 0.3401, 0.9872, 0.3654, 0.6087, 0.3643, 0.6091, 0.3391, 0.4223, 0.7387, 0.3586, 0.7387, 0.3586, 0.7195, 0.4223, 0.7195, 0.6511, 0.9326, 0.6566, 0.9289, 0.6702, 0.9425, 0.6665, 0.948, 0.6867, 0.8468, 0.6879, 0.8533, 0.6702, 0.8606, 0.6665, 0.8552, 0.7523, 0.8907, 0.7458, 0.892, 0.7385, 0.8742, 0.7439, 0.8706, 0.6867, 0.9563, 0.6879, 0.9498, 0.7071, 0.9498, 0.7084, 0.9563, 0.6511, 0.8706, 0.6566, 0.8742, 0.6493, 0.8919, 0.6428, 0.8907, 0.7285, 0.8552, 0.7249, 0.8606, 0.7071, 0.8533, 0.7084, 0.8468, 0.7285, 0.948, 0.7249, 0.9425, 0.7385, 0.9289, 0.7439, 0.9326, 0.6428, 0.9124, 0.6493, 0.9112, 0.6566, 0.9289, 0.6511, 0.9326, 0.7523, 0.9124, 0.7458, 0.9112, 0.7458, 0.892, 0.7523, 0.8907, 0.6665, 0.948, 0.6702, 0.9425, 0.6879, 0.9498, 0.6867, 0.9563, 0.6665, 0.8552, 0.6702, 0.8606, 0.6566, 0.8742, 0.6511, 0.8706, 0.7439, 0.8706, 0.7385, 0.8742, 0.7249, 0.8606, 0.7285, 0.8552, 0.7084, 0.9563, 0.7071, 0.9498, 0.7249, 0.9425, 0.7285, 0.948, 0.7084, 0.8468, 0.7071, 0.8533, 0.6879, 0.8533, 0.6867, 0.8468, 0.6428, 0.8907, 0.6493, 0.8919, 0.6493, 0.9112, 0.6428, 0.9124, 0.4223, 0.7771, 0.3586, 0.7771, 0.3586, 0.7579, 0.4223, 0.7579, 0.4223, 0.6426, 0.3586, 0.6426, 0.3586, 0.6234, 0.4223, 0.6234, 0.4223, 0.5082, 0.3586, 0.5082, 0.3586, 0.489, 0.4223, 0.489, 0.4223, 0.6619, 0.3586, 0.6619, 0.3586, 0.6426, 0.4223, 0.6426, 0.4223, 0.5274, 0.3586, 0.5274, 0.3586, 0.5082, 0.4223, 0.5082, 0.4223, 0.6811, 0.3586, 0.6811, 0.3586, 0.6619, 0.4223, 0.6619, 0.4223, 0.5466, 0.3586, 0.5466, 0.3586, 0.5274, 0.4223, 0.5274, 0.4223, 0.7003, 0.3586, 0.7003, 0.3586, 0.6811, 0.4223, 0.6811, 0.4223, 0.5658, 0.3586, 0.5658, 0.3586, 0.5466, 0.4223, 0.5466, 0.4223, 0.7195, 0.3586, 0.7195, 0.3586, 0.7003, 0.4223, 0.7003, 0.4223, 0.585, 0.3586, 0.585, 0.3586, 0.5658, 0.4223, 0.5658, 0.4223, 0.6042, 0.3586, 0.6042, 0.3586, 0.585, 0.4223, 0.585, 0.5512, 0.883, 0.5366, 0.8891, 0.5318, 0.8819, 0.5495, 0.8745, 0.4223, 0.7963, 0.3586, 0.7963, 0.3586, 0.7771, 0.4223, 0.7771, 0.4223, 0.6234, 0.3586, 0.6234, 0.3586, 0.6042, 0.4223, 0.6042, 0.9872, 0.3907, 0.9872, 0.4161, 0.6076, 0.4147, 0.6082, 0.3894, 0.9872, 0.3907, 0.9872, 0.4161, 0.9872, 0.4161, 0.9872, 0.3907, 0.6082, 0.3894, 0.9872, 0.3907, 0.9872, 0.3907, 0.6082, 0.3894, 0.6078, 0.4083, 0.608, 0.3958, 0.608, 0.3958, 0.6078, 0.4083, 0.9873, 0.0623, 0.9873, 0.08757, 0.6095, 0.08847, 0.6091, 0.06334, 0.6094, 0.08209, 0.6092, 0.06972, 0.6092, 0.06972, 0.6094, 0.08209, 0.9873, 0.08757, 0.6095, 0.08847, 0.6095, 0.08847, 0.9873, 0.08757, 0.9873, 0.0623, 0.9873, 0.08757, 0.9873, 0.08757, 0.9873, 0.0623, 0.9872, 0.2643, 0.9872, 0.2896, 0.6098, 0.2889, 0.61, 0.2639, 0.9872, 0.2643, 0.9872, 0.2896, 0.9872, 0.2896, 0.9872, 0.2643, 0.61, 0.2639, 0.9872, 0.2643, 0.9872, 0.2643, 0.61, 0.2639, 0.6099, 0.2826, 0.61, 0.2703, 0.61, 0.2703, 0.6099, 0.2826, 0.9872, 0.1886, 0.9872, 0.2138, 0.6102, 0.2138, 0.6102, 0.1888, 0.6102, 0.2074, 0.6102, 0.1951, 0.6102, 0.1951, 0.6102, 0.2074, 0.6102, 0.1888, 0.9872, 0.1886, 0.9872, 0.1886, 0.6102, 0.1888, 0.9872, 0.2138, 0.6102, 0.2138, 0.6102, 0.2138, 0.9872, 0.2138, 0.5522, 0.8881, 0.5395, 0.8934, 0.5366, 0.8891, 0.5512, 0.883, 0.5671, 0.883, 0.5512, 0.883, 0.5495, 0.8745, 0.5687, 0.8745, 0.599, 0.9149, 0.5929, 0.9003, 0.6001, 0.8955, 0.6074, 0.9132, 0.599, 0.9308, 0.599, 0.9149, 0.6074, 0.9132, 0.6074, 0.9324, 0.5929, 0.9454, 0.599, 0.9308, 0.6074, 0.9324, 0.6001, 0.9502, 0.5817, 0.9566, 0.5929, 0.9454, 0.6001, 0.9502, 0.5865, 0.9638, 0.5671, 0.9627, 0.5817, 0.9566, 0.5865, 0.9638, 0.5687, 0.9711, 0.5512, 0.9627, 0.5671, 0.9627, 0.5687, 0.9711, 0.5495, 0.9711, 0.5366, 0.9566, 0.5512, 0.9627, 0.5495, 0.9711, 0.5318, 0.9638, 0.5254, 0.9454, 0.5366, 0.9566, 0.5318, 0.9638, 0.5182, 0.9502, 0.5193, 0.9308, 0.5254, 0.9454, 0.5182, 0.9502, 0.5108, 0.9324, 0.5193, 0.9149, 0.5193, 0.9308, 0.5108, 0.9324, 0.5108, 0.9132, 0.5254, 0.9003, 0.5193, 0.9149, 0.5108, 0.9132, 0.5182, 0.8955, 0.5366, 0.8891, 0.5254, 0.9003, 0.5182, 0.8955, 0.5318, 0.8819, 0.5929, 0.9003, 0.5817, 0.8891, 0.5865, 0.8819, 0.6001, 0.8955, 0.4223, 0.7579, 0.3586, 0.7579, 0.3586, 0.7387, 0.4223, 0.7387, 0.5529, 0.8916, 0.5414, 0.8963, 0.5395, 0.8934, 0.5522, 0.8881, 0.566, 0.8881, 0.5522, 0.8881, 0.5512, 0.883, 0.5671, 0.883, 0.5939, 0.9159, 0.5886, 0.9032, 0.5929, 0.9003, 0.599, 0.9149, 0.5939, 0.9297, 0.5939, 0.9159, 0.599, 0.9149, 0.599, 0.9308, 0.5886, 0.9425, 0.5939, 0.9297, 0.599, 0.9308, 0.5929, 0.9454, 0.5788, 0.9523, 0.5886, 0.9425, 0.5929, 0.9454, 0.5817, 0.9566, 0.566, 0.9576, 0.5788, 0.9523, 0.5817, 0.9566, 0.5671, 0.9627, 0.5522, 0.9576, 0.566, 0.9576, 0.5671, 0.9627, 0.5512, 0.9627, 0.5395, 0.9523, 0.5522, 0.9576, 0.5512, 0.9627, 0.5366, 0.9566, 0.5297, 0.9425, 0.5395, 0.9523, 0.5366, 0.9566, 0.5254, 0.9454, 0.5244, 0.9297, 0.5297, 0.9425, 0.5254, 0.9454, 0.5193, 0.9308, 0.5244, 0.9159, 0.5244, 0.9297, 0.5193, 0.9308, 0.5193, 0.9149, 0.5297, 0.9032, 0.5244, 0.9159, 0.5193, 0.9149, 0.5254, 0.9003, 0.5395, 0.8934, 0.5297, 0.9032, 0.5254, 0.9003, 0.5366, 0.8891, 0.5886, 0.9032, 0.5788, 0.8934, 0.5817, 0.8891, 0.5929, 0.9003, 0.5817, 0.8891, 0.5671, 0.883, 0.5687, 0.8745, 0.5865, 0.8819, 0.5624, 0.9065, 0.5684, 0.909, 0.573, 0.9136, 0.5755, 0.9196, 0.5755, 0.9261, 0.573, 0.9321, 0.5684, 0.9367, 0.5624, 0.9392, 0.5559, 0.9392, 0.5499, 0.9367, 0.5453, 0.9321, 0.5428, 0.9261, 0.5428, 0.9196, 0.5453, 0.9136, 0.5499, 0.909, 0.5559, 0.9065, 0.5653, 0.8916, 0.5529, 0.8916, 0.5522, 0.8881, 0.566, 0.8881, 0.5904, 0.9166, 0.5856, 0.9051, 0.5886, 0.9032, 0.5939, 0.9159, 0.5904, 0.9291, 0.5904, 0.9166, 0.5939, 0.9159, 0.5939, 0.9297, 0.5856, 0.9405, 0.5904, 0.9291, 0.5939, 0.9297, 0.5886, 0.9425, 0.5768, 0.9493, 0.5856, 0.9405, 0.5886, 0.9425, 0.5788, 0.9523, 0.5653, 0.9541, 0.5768, 0.9493, 0.5788, 0.9523, 0.566, 0.9576, 0.5529, 0.9541, 0.5653, 0.9541, 0.566, 0.9576, 0.5522, 0.9576, 0.5414, 0.9493, 0.5529, 0.9541, 0.5522, 0.9576, 0.5395, 0.9523, 0.5326, 0.9405, 0.5414, 0.9493, 0.5395, 0.9523, 0.5297, 0.9425, 0.5279, 0.9291, 0.5326, 0.9405, 0.5297, 0.9425, 0.5244, 0.9297, 0.5279, 0.9166, 0.5279, 0.9291, 0.5244, 0.9297, 0.5244, 0.9159, 0.5326, 0.9051, 0.5279, 0.9166, 0.5244, 0.9159, 0.5297, 0.9032, 0.5414, 0.8963, 0.5326, 0.9051, 0.5297, 0.9032, 0.5395, 0.8934, 0.5856, 0.9051, 0.5768, 0.8963, 0.5788, 0.8934, 0.5886, 0.9032, 0.5788, 0.8934, 0.566, 0.8881, 0.5671, 0.883, 0.5817, 0.8891, 0.5647, 0.8949, 0.5536, 0.8949, 0.5529, 0.8916, 0.5653, 0.8916, 0.5749, 0.8992, 0.5647, 0.8949, 0.5653, 0.8916, 0.5768, 0.8963, 0.5828, 0.907, 0.5749, 0.8992, 0.5768, 0.8963, 0.5856, 0.9051, 0.587, 0.9173, 0.5828, 0.907, 0.5856, 0.9051, 0.5904, 0.9166, 0.587, 0.9284, 0.587, 0.9173, 0.5904, 0.9166, 0.5904, 0.9291, 0.5828, 0.9386, 0.587, 0.9284, 0.5904, 0.9291, 0.5856, 0.9405, 0.5749, 0.9465, 0.5828, 0.9386, 0.5856, 0.9405, 0.5768, 0.9493, 0.5647, 0.9507, 0.5749, 0.9465, 0.5768, 0.9493, 0.5653, 0.9541, 0.5536, 0.9507, 0.5647, 0.9507, 0.5653, 0.9541, 0.5529, 0.9541, 0.5433, 0.9465, 0.5536, 0.9507, 0.5529, 0.9541, 0.5414, 0.9493, 0.5355, 0.9386, 0.5433, 0.9465, 0.5414, 0.9493, 0.5326, 0.9405, 0.5312, 0.9284, 0.5355, 0.9386, 0.5326, 0.9405, 0.5279, 0.9291, 0.5312, 0.9173, 0.5312, 0.9284, 0.5279, 0.9291, 0.5279, 0.9166, 0.5355, 0.907, 0.5312, 0.9173, 0.5279, 0.9166, 0.5326, 0.9051, 0.5433, 0.8992, 0.5355, 0.907, 0.5326, 0.9051, 0.5414, 0.8963, 0.5536, 0.8949, 0.5433, 0.8992, 0.5414, 0.8963, 0.5529, 0.8916, 0.5768, 0.8963, 0.5653, 0.8916, 0.566, 0.8881, 0.5788, 0.8934, 0.5624, 0.9065, 0.5559, 0.9065, 0.5536, 0.8949, 0.5647, 0.8949, 0.5684, 0.909, 0.5624, 0.9065, 0.5647, 0.8949, 0.5749, 0.8992, 0.573, 0.9136, 0.5684, 0.909, 0.5749, 0.8992, 0.5828, 0.907, 0.5755, 0.9196, 0.573, 0.9136, 0.5828, 0.907, 0.587, 0.9173, 0.5755, 0.9261, 0.5755, 0.9196, 0.587, 0.9173, 0.587, 0.9284, 0.573, 0.9321, 0.5755, 0.9261, 0.587, 0.9284, 0.5828, 0.9386, 0.5684, 0.9367, 0.573, 0.9321, 0.5828, 0.9386, 0.5749, 0.9465, 0.5624, 0.9392, 0.5684, 0.9367, 0.5749, 0.9465, 0.5647, 0.9507, 0.5559, 0.9392, 0.5624, 0.9392, 0.5647, 0.9507, 0.5536, 0.9507, 0.5499, 0.9367, 0.5559, 0.9392, 0.5536, 0.9507, 0.5433, 0.9465, 0.5453, 0.9321, 0.5499, 0.9367, 0.5433, 0.9465, 0.5355, 0.9386, 0.5428, 0.9261, 0.5453, 0.9321, 0.5355, 0.9386, 0.5312, 0.9284, 0.5428, 0.9196, 0.5428, 0.9261, 0.5312, 0.9284, 0.5312, 0.9173, 0.5453, 0.9136, 0.5428, 0.9196, 0.5312, 0.9173, 0.5355, 0.907, 0.5499, 0.909, 0.5453, 0.9136, 0.5355, 0.907, 0.5433, 0.8992, 0.5559, 0.9065, 0.5499, 0.909, 0.5433, 0.8992, 0.5536, 0.8949, 0.61, 0.2703, 0.6099, 0.2826, 0.6098, 0.2889, 0.61, 0.2639, 0.6102, 0.1951, 0.6102, 0.2074, 0.6102, 0.2138, 0.6102, 0.1888, 0.6092, 0.06972, 0.6094, 0.08209, 0.6095, 0.08847, 0.6091, 0.06334, 0.608, 0.3958, 0.6078, 0.4083, 0.6076, 0.4147, 0.6082, 0.3894, 0.6078, 0.4083, 0.608, 0.3958, 0.6082, 0.3894, 0.6076, 0.4147, 0.6078, 0.4083, 0.6078, 0.4083, 0.6076, 0.4147, 0.6076, 0.4147, 0.608, 0.3958, 0.608, 0.3958, 0.6082, 0.3894, 0.6082, 0.3894, 0.6094, 0.08209, 0.6092, 0.06972, 0.6091, 0.06334, 0.6095, 0.08847, 0.6092, 0.06972, 0.6092, 0.06972, 0.6091, 0.06334, 0.6091, 0.06334, 0.6094, 0.08209, 0.6094, 0.08209, 0.6095, 0.08847, 0.6095, 0.08847, 0.6099, 0.2826, 0.61, 0.2703, 0.61, 0.2639, 0.6098, 0.2889, 0.6099, 0.2826, 0.6099, 0.2826, 0.6098, 0.2889, 0.6098, 0.2889, 0.61, 0.2703, 0.61, 0.2703, 0.61, 0.2639, 0.61, 0.2639, 0.6102, 0.2074, 0.6102, 0.1951, 0.6102, 0.1888, 0.6102, 0.2138, 0.6102, 0.1951, 0.6102, 0.1951, 0.6102, 0.1888, 0.6102, 0.1888, 0.6102, 0.2074, 0.6102, 0.2074, 0.6102, 0.2138, 0.6102, 0.2138, 0.5927, 0.9455, 0.5988, 0.9308, 0.607, 0.9324, 0.5997, 0.9502, 0.5988, 0.9308, 0.5988, 0.9148, 0.607, 0.9132, 0.607, 0.9324, 0.5988, 0.9148, 0.5927, 0.9001, 0.5997, 0.8954, 0.607, 0.9132, 0.5927, 0.9001, 0.5814, 0.8888, 0.5861, 0.8819, 0.5997, 0.8954, 0.5814, 0.8888, 0.5667, 0.8827, 0.5683, 0.8745, 0.5861, 0.8819, 0.5667, 0.8827, 0.5508, 0.8827, 0.5491, 0.8745, 0.5683, 0.8745, 0.5508, 0.8827, 0.536, 0.8888, 0.5314, 0.8819, 0.5491, 0.8745, 0.536, 0.8888, 0.5248, 0.9001, 0.5178, 0.8954, 0.5314, 0.8819, 0.5248, 0.9001, 0.5187, 0.9148, 0.5104, 0.9132, 0.5178, 0.8954, 0.5187, 0.9148, 0.5187, 0.9308, 0.5104, 0.9324, 0.5104, 0.9132, 0.5187, 0.9308, 0.5248, 0.9455, 0.5178, 0.9502, 0.5104, 0.9324, 0.5248, 0.9455, 0.536, 0.9568, 0.5314, 0.9637, 0.5178, 0.9502, 0.536, 0.9568, 0.5508, 0.9629, 0.5491, 0.9711, 0.5314, 0.9637, 0.5508, 0.9629, 0.5667, 0.9629, 0.5683, 0.9711, 0.5491, 0.9711, 0.5667, 0.9629, 0.5814, 0.9568, 0.5861, 0.9637, 0.5683, 0.9711, 0.5814, 0.9568, 0.5927, 0.9455, 0.5997, 0.9502, 0.5861, 0.9637, 0.5894, 0.9289, 0.5847, 0.9402, 0.5761, 0.9488, 0.5648, 0.9535, 0.5526, 0.9535, 0.5413, 0.9488, 0.5327, 0.9402, 0.5281, 0.9289, 0.5281, 0.9167, 0.5327, 0.9054, 0.5413, 0.8968, 0.5526, 0.8921, 0.5648, 0.8921, 0.5761, 0.8968, 0.5847, 0.9054, 0.5894, 0.9167, 0.5187, 0.9308, 0.5187, 0.9148, 0.5187, 0.9148, 0.5187, 0.9308, 0.5927, 0.9001, 0.5988, 0.9148, 0.5988, 0.9148, 0.5927, 0.9001, 0.5248, 0.9455, 0.5187, 0.9308, 0.5187, 0.9308, 0.5248, 0.9455, 0.5927, 0.9001, 0.5927, 0.9001, 0.5927, 0.9001, 0.5927, 0.9001, 0.5927, 0.9001, 0.5814, 0.8888, 0.5814, 0.8888, 0.5927, 0.9001, 0.536, 0.9568, 0.5248, 0.9455, 0.5248, 0.9455, 0.536, 0.9568, 0.5667, 0.8827, 0.5814, 0.8888, 0.5814, 0.8888, 0.5667, 0.8827, 0.5508, 0.8827, 0.5667, 0.8827, 0.5667, 0.8827, 0.5508, 0.8827, 0.5667, 0.9629, 0.5508, 0.9629, 0.5508, 0.9629, 0.5667, 0.9629, 0.536, 0.8888, 0.5508, 0.8827, 0.5508, 0.8827, 0.536, 0.8888, 0.5814, 0.9568, 0.5667, 0.9629, 0.5667, 0.9629, 0.5814, 0.9568, 0.5248, 0.9001, 0.536, 0.8888, 0.536, 0.8888, 0.5248, 0.9001, 0.5988, 0.9308, 0.5927, 0.9455, 0.5927, 0.9455, 0.5988, 0.9308, 0.5927, 0.9455, 0.5814, 0.9568, 0.5814, 0.9568, 0.5927, 0.9455, 0.5187, 0.9148, 0.5248, 0.9001, 0.5248, 0.9001, 0.5187, 0.9148, 0.5814, 0.8888, 0.5927, 0.9001, 0.5927, 0.9001, 0.5814, 0.8888, 0.536, 0.9568, 0.5248, 0.9455, 0.5248, 0.9455, 0.536, 0.9568, 0.5667, 0.8827, 0.5814, 0.8888, 0.5814, 0.8888, 0.5667, 0.8827, 0.5508, 0.9629, 0.536, 0.9568, 0.536, 0.9568, 0.5508, 0.9629, 0.5667, 0.8827, 0.5667, 0.8827, 0.5667, 0.8827, 0.5667, 0.8827, 0.5508, 0.9629, 0.536, 0.9568, 0.536, 0.9568, 0.5508, 0.9629, 0.5248, 0.9455, 0.5248, 0.9455, 0.5248, 0.9455, 0.5248, 0.9455, 0.5814, 0.8888, 0.5667, 0.8827, 0.5667, 0.8827, 0.5814, 0.8888, 0.5248, 0.9455, 0.536, 0.9568, 0.536, 0.9568, 0.5248, 0.9455, 0.5508, 0.9629, 0.5508, 0.9629, 0.5508, 0.9629, 0.5508, 0.9629, 0.5814, 0.8888, 0.5927, 0.9001, 0.5927, 0.9001, 0.5814, 0.8888, 0.536, 0.9568, 0.5508, 0.9629, 0.5508, 0.9629, 0.536, 0.9568, 0.5847, 0.9402, 0.5894, 0.9289, 0.5988, 0.9308, 0.5927, 0.9455, 0.5894, 0.9289, 0.5894, 0.9167, 0.5988, 0.9148, 0.5988, 0.9308, 0.5894, 0.9167, 0.5847, 0.9054, 0.5927, 0.9001, 0.5988, 0.9148, 0.5847, 0.9054, 0.5761, 0.8968, 0.5814, 0.8888, 0.5927, 0.9001, 0.5761, 0.8968, 0.5648, 0.8921, 0.5667, 0.8827, 0.5814, 0.8888, 0.5648, 0.8921, 0.5526, 0.8921, 0.5508, 0.8827, 0.5667, 0.8827, 0.5526, 0.8921, 0.5413, 0.8968, 0.536, 0.8888, 0.5508, 0.8827, 0.5413, 0.8968, 0.5327, 0.9054, 0.5248, 0.9001, 0.536, 0.8888, 0.5327, 0.9054, 0.5281, 0.9167, 0.5187, 0.9148, 0.5248, 0.9001, 0.5281, 0.9167, 0.5281, 0.9289, 0.5187, 0.9308, 0.5187, 0.9148, 0.5281, 0.9289, 0.5327, 0.9402, 0.5248, 0.9455, 0.5187, 0.9308, 0.5327, 0.9402, 0.5413, 0.9488, 0.536, 0.9568, 0.5248, 0.9455, 0.5413, 0.9488, 0.5526, 0.9535, 0.5508, 0.9629, 0.536, 0.9568, 0.5526, 0.9535, 0.5648, 0.9535, 0.5667, 0.9629, 0.5508, 0.9629, 0.5648, 0.9535, 0.5761, 0.9488, 0.5814, 0.9568, 0.5667, 0.9629, 0.5761, 0.9488, 0.5847, 0.9402, 0.5927, 0.9455, 0.5814, 0.9568])
me_cylinder_004.materials.append(mat_main)
me_cylinder_004.materials.append(mat_secondary)
me_cylinder_004.materials.append(mat_glass)
me_cylinder_004.materials.append(mat_engine)
me_cylinder_004.materials.append(mat_enginenear)
me_cylinder_004.use_remesh_fix_poles = True
me_cylinder_004.use_remesh_preserve_attributes = False
me_cylinder_004.use_mirror_vertex_groups = False
me_cylinder_004.update()

# ---- objects
ob_barrelship = bpy.data.objects.new('BarrelShip', me_cylinder_004)

# ---- transforms, parenting, visibility, modifiers, constraints
ob_barrelship.location = (0.0, 5.696e-09, 0.9076)
ob_barrelship.scale = (1.2, 1.2, 0.1)
ob_barrelship.lineart.crease_threshold = 0.0

# ---- collection membership
scene.collection.objects.link(ob_barrelship)

# ---- scene / render settings (as saved in the file)
scene.frame_start = 1; scene.frame_end = 250; scene.frame_set(44)
scene.render.engine = 'BLENDER_EEVEE_NEXT'
scene.cycles.use_denoising = False
scene.cycles.samples = 128
scene.cycles.sampling_pattern = 'TABULATED_SOBOL'
scene.cycles.use_adaptive_sampling = False
scene.cycles.use_light_tree = False
scene.view_settings.view_transform = 'Filmic'
bpy.context.view_layer.update()

# ---- added for rendering (the .blend has no active camera and no usable light): camera, sun
cam_auto = bpy.data.cameras.new('AutoCamera')
cam_auto.lens = 50.0
cam_auto.sensor_width = 36.0
cam_auto.clip_end = 1000.0
ob_auto_camera = bpy.data.objects.new('AutoCamera', cam_auto)
scene.collection.objects.link(ob_auto_camera)
ob_auto_camera.location = (5.20181, -6.24218, 6.32855)
ob_auto_camera.rotation_euler = (1.09748, -7.21219e-08, 0.694738)
scene.camera = ob_auto_camera
light_auto_sun = bpy.data.lights.new('AutoSun', 'SUN')
light_auto_sun.energy = 3.0
light_auto_sun.angle = 0.0523599
ob_auto_sun = bpy.data.objects.new('AutoSun', light_auto_sun)
scene.collection.objects.link(ob_auto_sun)
ob_auto_sun.rotation_euler = (0.872665, 0.174533, 0.523599)
bpy.context.view_layer.update()
